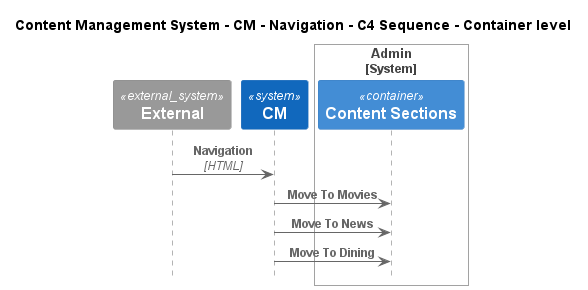

The diagram above was rendered by PlantUML. Its source (embedded in the PNG):
@startuml
!include ..\..\..\..\..\.c4s\C4_Sequence.puml

title Content Management System - CM - Navigation - C4 Sequence - Container level

System_Ext(C4InterFlow.SoftwareSystems.ExternalSystem, "External", "")
System(ContentManagementSystem.SoftwareSystems.CM, "CM", "Content Management System is used to manage the process of creating, organizing, editing, and publishing digital content.")

System_Boundary(ContentManagementSystem.SoftwareSystems.Admin, "Admin")
    Container(ContentManagementSystem.SoftwareSystems.Admin.Containers.ContentSections, "Content Sections", "", "Content-Sections are primarily used for content classification, helping the CMS organize and manage different types of information, ensuring a clear structure for easy retrieval and display.")
Boundary_End()

Rel(C4InterFlow.SoftwareSystems.ExternalSystem, ContentManagementSystem.SoftwareSystems.CM, "Navigation", "HTML")
Rel(ContentManagementSystem.SoftwareSystems.CM, ContentManagementSystem.SoftwareSystems.Admin.Containers.ContentSections, "Move To Movies")
Rel(ContentManagementSystem.SoftwareSystems.CM, ContentManagementSystem.SoftwareSystems.Admin.Containers.ContentSections, "Move To News")
Rel(ContentManagementSystem.SoftwareSystems.CM, ContentManagementSystem.SoftwareSystems.Admin.Containers.ContentSections, "Move To Dining")


@enduml